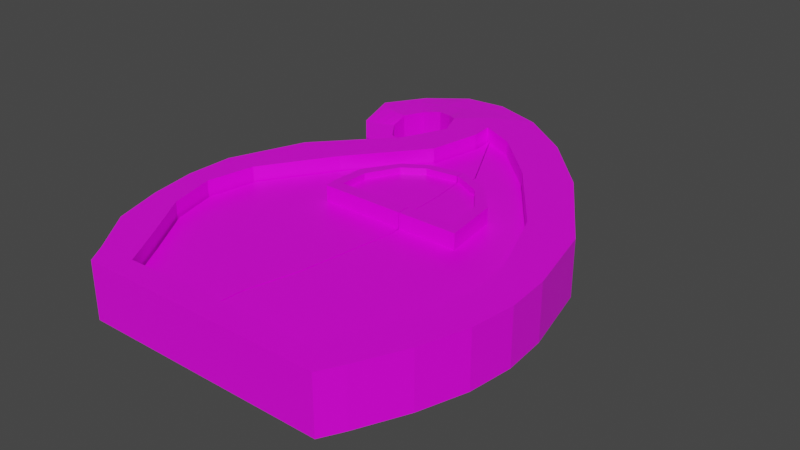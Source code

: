 # Source: door_rock.blend  (saved by Blender 2.91.10; exported with 4.5.12 LTS)
import bpy
from mathutils import Matrix  # noqa: F401  (used for matrix-valued properties, if any)

bpy.ops.wm.read_factory_settings(use_empty=True)
scene = bpy.context.scene
scene.name = 'Scene'

# ---- collections
col_collection = bpy.data.collections.new('Collection'); scene.collection.children.link(col_collection)

# ---- images (referenced by path relative to the original .blend; pixels are not part of the script)
import os
ASSET_DIR = os.environ.get("B2B_ASSET_DIR", "")  # directory of the original .blend (textures are referenced by path, not embedded)
HERE = os.path.dirname(os.path.abspath(__file__))  # packed textures are extracted next to this script under _unpacked/

def load_image(name, relpath, width, height, colorspace="sRGB"):
    """Load a texture the original file referenced (path relative to the .blend, or extracted next to this script)."""
    p = next((c for c in (os.path.join(HERE, relpath), os.path.join(ASSET_DIR, relpath)) if relpath and os.path.exists(c)), "")
    if p:
        img = bpy.data.images.load(p, check_existing=True)
        img.name = name
    else:  # same state as the original file: an image datablock whose file is absent (Cycles renders it pink)
        img = bpy.data.images.new(name, width, height)
        img.source = "FILE"
        img.filepath = "//" + (relpath or name)
    img.colorspace_settings.name = colorspace
    return img
img_img_6689_jpg = load_image('IMG_6689.JPG', 'IMG_6689.JPG', 1024, 1024, 'sRGB')

# ---- materials (node trees are filled in below, after node groups)
mat_material = bpy.data.materials.new('Material')
mat_material.alpha_threshold = 0.0
mat_material.use_transparent_shadow = False
mat_material.line_color = (0.0, 0.0, 0.0, 1.0)

# ---- material node trees
mat_material.use_nodes = True; mat_material.node_tree.nodes.clear()
_N = mat_material.node_tree.nodes; _L = mat_material.node_tree.links
n0 = _N.new('ShaderNodeOutputMaterial'); n0.name = 'Material Output'; n0.location = (300, 300)
n1 = _N.new('ShaderNodeBsdfPrincipled'); n1.name = 'Principled BSDF'; n1.location = (10, 300)
n1.distribution = 'GGX'
n1.subsurface_method = 'BURLEY'
n1.inputs[2].default_value = 0.4
n1.inputs[3].default_value = 1.45
n1.inputs[27].default_value = (0.0, 0.0, 0.0, 1.0)
n1.inputs[28].default_value = 1.0
n2 = _N.new('ShaderNodeTexImage'); n2.name = 'Image Texture'; n2.location = (-461, 302)
n2.image = img_img_6689_jpg
_L.new(n1.outputs[0], n0.inputs[0])
_L.new(n2.outputs[0], n1.inputs[0])
n0.is_active_output = True

# ---- world
world_world = bpy.data.worlds.new('World'); scene.world = world_world
world_world.use_nodes = True; world_world.node_tree.nodes.clear()
_N = world_world.node_tree.nodes; _L = world_world.node_tree.links
n0 = _N.new('ShaderNodeOutputWorld'); n0.name = 'World Output'; n0.location = (300, 300)
n1 = _N.new('ShaderNodeBackground'); n1.name = 'Background'; n1.location = (10, 300)
n1.inputs[0].default_value = (0.05088, 0.05088, 0.05088, 1.0)
_L.new(n1.outputs[0], n0.inputs[0])
n0.is_active_output = True
world_world.color = (0.05088, 0.05088, 0.05088)
world_world.use_sun_shadow = False
world_world.sun_shadow_jitter_overblur = 0.0

# ---- meshes
me_cube = bpy.data.meshes.new('Cube')
me_cube.from_pydata([(1.972, -2.002, 1.0), (1.972, -2.002, -1.0), (-0.3623, -2.002, 1.0), (-0.3623, -2.002, -1.0), (0.6251, -2.002, 1.0), (0.6251, -2.002, -1.0), (-1.0, -0.009479, -1.0), (2.471, -0.06459, 1.0), (-1.0, -0.009479, 1.0), (2.471, -0.06459, -1.0), (-0.4764, -1.822, -1.0), (2.086, -1.795, 1.0), (0.6251, -1.771, -1.0), (0.6251, -1.771, 1.0), (-0.4764, -1.822, 1.0), (2.086, -1.795, -1.0), (-0.79, -1.392, 1.0), (2.298, -1.352, -1.0), (-0.79, -1.392, -1.0), (2.298, -1.352, 1.0), (-0.08503, 1.402, 1.0), (1.723, 1.561, -1.0), (-0.08503, 1.402, -1.0), (1.723, 1.561, 1.0), (-0.7197, 0.7061, -1.0), (2.297, 0.668, 1.0), (-0.7197, 0.7061, 1.0), (2.297, 0.668, -1.0), (-0.9344, -0.917, 1.0), (2.446, -0.9092, -1.0), (-0.9344, -0.917, -1.0), (2.446, -0.9092, 1.0), (0.1063, 1.833, 1.0), (1.183, 2.141, -1.0), (0.1063, 1.833, -1.0), (1.183, 2.141, 1.0), (0.3919, 2.125, -1.0), (0.3919, 2.125, 1.0), (-1.01, -0.4633, 1.0), (2.502, -0.4869, -1.0), (-1.01, -0.4633, -1.0), (2.502, -0.4869, 1.0), (0.1314, -2.002, 1.0), (0.1314, -2.002, -1.0), (-0.6864, 5.416e-05, -1.0), (-0.6864, 5.416e-05, 1.0), (-0.1258, -1.797, -1.0), (-0.1258, -1.797, 1.0), (-0.3615, -1.397, 1.0), (-0.3615, -1.397, -1.0), (0.313, 1.373, 1.0), (0.313, 1.373, -1.0), (-0.2478, 0.6769, 1.0), (-0.2478, 0.6769, -1.0), (-0.6584, -0.919, -1.0), (-0.6584, -0.919, 1.0), (0.4125, 1.899, -1.0), (0.4125, 1.899, 1.0), (-0.7751, -0.4642, 1.0), (-0.7751, -0.4642, -1.0), (1.298, -2.002, -1.0), (1.298, -2.002, 1.0), (2.107, -0.03703, 1.0), (2.107, -0.03703, -1.0), (1.692, -1.783, 1.0), (1.692, -1.783, -1.0), (1.91, -1.378, -1.0), (1.91, -1.378, 1.0), (1.257, 1.452, -1.0), (1.257, 1.452, 1.0), (1.839, 0.6674, -1.0), (1.839, 0.6674, 1.0), (2.106, -0.9151, 1.0), (2.106, -0.9151, -1.0), (0.7489, 1.948, 1.0), (0.7489, 1.948, -1.0), (2.154, -0.476, -1.0), (2.154, -0.476, 1.0), (-0.003083, 2.103, 1.0), (0.6614, 2.517, -1.0), (-0.003083, 2.103, -1.0), (0.6614, 2.517, 1.0), (0.2288, 2.329, -1.0), (0.2288, 2.329, 1.0), (0.09394, 2.187, 1.0), (0.1115, 2.179, -0.9913), (0.4929, 2.443, -1.0), (0.4929, 2.443, 1.0), (-0.3199, 2.556, 0.876), (-0.2732, 2.714, 0.876), (-0.3199, 2.556, -0.8758), (-0.3094, 2.416, -0.8758), (-0.28, 2.32, -0.8682), (-0.2673, 2.219, -0.8758), (-0.2901, 2.313, 0.876), (-0.3094, 2.416, 0.876), (-0.2673, 2.219, 0.876), (-0.2732, 2.714, -0.8758), (-0.06894, 2.332, -0.9297), (0.0735, 2.582, 0.938), (0.1504, 2.717, 0.938), (0.0118, 2.449, -0.9379), (-0.08278, 2.333, 0.938), (-0.1129, 2.169, 0.938), (0.0735, 2.582, -0.9379), (0.0118, 2.449, 0.938), (0.296, 2.555, -0.9379), (-0.1129, 2.169, -0.9379), (-0.656, 2.39, 0.7269), (-0.6951, 2.523, 0.7269), (-0.656, 2.39, -0.7494), (-0.5847, 2.296, -0.7494), (-0.5202, 2.241, -0.743), (-0.4651, 2.176, -0.7494), (-0.5239, 2.232, 0.7269), (-0.5847, 2.296, 0.7269), (-0.4651, 2.176, 0.7269), (-0.6951, 2.523, -0.7494), (-0.8381, 2.056, 0.7185), (-0.9474, 2.142, 0.7185), (-0.8381, 2.056, -0.7578), (-0.7252, 2.021, -0.7578), (-0.6411, 2.015, -0.7514), (-0.5581, 1.993, -0.7578), (-0.6384, 2.004, 0.7185), (-0.7252, 2.021, 0.7185), (-0.5581, 1.993, 0.7185), (-0.9474, 2.142, -0.7578), (-0.7489, 1.735, 0.5317), (-0.8524, 1.735, 0.5317), (-0.7489, 1.735, -0.5706), (-0.6662, 1.766, -0.5706), (-0.6135, 1.8, -0.5658), (-0.5548, 1.826, -0.5706), (-0.6072, 1.795, 0.5317), (-0.6662, 1.766, 0.5317), (-0.5548, 1.826, 0.5317), (-0.8524, 1.735, -0.5706), (-0.534, 1.504, 0.4387), (-0.6068, 1.456, 0.4387), (-0.534, 1.504, -0.4933), (-0.4906, 1.565, -0.4933), (-0.47, 1.614, -0.4892), (-0.4408, 1.66, -0.4933), (-0.4633, 1.614, 0.4387), (-0.4906, 1.565, 0.4387), (-0.4408, 1.66, 0.4387), (-0.6068, 1.456, -0.4933), (-0.02695, 1.493, 0.516), (-0.09871, 1.418, 0.516), (-0.02695, 1.493, -0.5893), (0.007598, 1.574, -0.5893), (0.01879, 1.636, -0.5844), (0.04075, 1.697, -0.5893), (0.02661, 1.638, 0.516), (0.007598, 1.574, 0.516), (0.04075, 1.697, 0.516), (-0.09871, 1.418, -0.5893), (-0.2808, 1.497, 0.3612), (-0.3667, 1.395, 0.3612), (-0.3667, 1.395, -0.425), (-0.2629, 1.541, 0.3612), (-0.3109, 1.442, 0.3612), (-0.2685, 1.54, -0.4216), (-0.2808, 1.497, -0.425), (-0.2488, 1.581, 0.3612), (-0.3109, 1.442, -0.425), (-0.2488, 1.581, -0.425), (-0.1324, 1.502, 0.3652), (-0.2004, 1.384, -0.4335), (-0.1276, 1.547, -0.4301), (-0.115, 1.592, -0.4335), (-0.2004, 1.384, 0.3652), (-0.1221, 1.549, 0.3652), (-0.1529, 1.442, 0.3652), (-0.1324, 1.502, -0.4335), (-0.115, 1.592, 0.3652), (-0.1529, 1.442, -0.4335), (-0.6864, 5.416e-05, 0.4603), (0.6251, -1.771, 0.4603), (-0.1258, -1.797, 0.4603), (-0.3615, -1.397, 0.4603), (0.3919, 2.125, 0.4603), (0.313, 1.373, 0.4603), (-0.2478, 0.6769, 0.4603), (-0.6584, -0.919, 0.4603), (0.4125, 1.899, 0.4603), (-0.7751, -0.4642, 0.4603), (2.107, -0.03703, 0.4603), (1.692, -1.783, 0.4603), (1.91, -1.378, 0.4603), (1.257, 1.452, 0.4603), (1.839, 0.6674, 0.4603), (2.106, -0.9151, 0.4603), (0.7489, 1.948, 0.4603), (2.154, -0.476, 0.4603)], [], [(47, 14, 2, 42), (43, 42, 2, 3), (65, 15, 1, 60), (15, 11, 0, 1), (46, 12, 5, 43), (60, 61, 4, 5), (64, 13, 4, 61), (47, 13, 179, 180), (27, 25, 7, 9), (70, 27, 9, 63), (40, 38, 8, 6), (52, 26, 8, 45), (3, 2, 14, 10), (72, 77, 195, 193), (17, 19, 11, 15), (66, 17, 15, 65), (48, 16, 14, 47), (55, 28, 16, 48), (73, 29, 17, 66), (29, 31, 19, 17), (37, 57, 186, 182), (10, 14, 16, 18), (57, 32, 20, 50), (75, 33, 21, 68), (33, 35, 23, 21), (48, 47, 180, 181), (24, 26, 20, 22), (6, 8, 26, 24), (50, 20, 26, 52), (68, 21, 27, 70), (21, 23, 25, 27), (58, 55, 185, 187), (55, 48, 181, 185), (39, 41, 31, 29), (76, 39, 29, 73), (58, 38, 28, 55), (18, 16, 28, 30), (87, 83, 37, 74), (85, 82, 36, 56), (79, 81, 35, 33), (86, 79, 33, 75), (84, 78, 32, 57), (22, 20, 32, 34), (45, 8, 38, 58), (63, 9, 39, 76), (9, 7, 41, 39), (74, 37, 182, 194), (30, 28, 38, 40), (6, 44, 59, 40), (67, 72, 193, 190), (83, 84, 57, 37), (80, 85, 56, 34), (57, 50, 183, 186), (40, 59, 54, 30), (22, 51, 53, 24), (45, 58, 187, 178), (34, 56, 51, 22), (13, 64, 189, 179), (30, 54, 49, 18), (69, 74, 194, 191), (62, 71, 192, 188), (18, 49, 46, 10), (77, 62, 188, 195), (24, 53, 44, 6), (10, 46, 43, 3), (5, 4, 42, 43), (13, 47, 42, 4), (7, 62, 77, 41), (82, 86, 75, 36), (81, 87, 74, 35), (41, 77, 72, 31), (23, 69, 71, 25), (35, 74, 69, 23), (31, 72, 67, 19), (19, 67, 64, 11), (25, 71, 62, 7), (11, 64, 61, 0), (1, 0, 61, 60), (12, 65, 60, 5), (34, 32, 78, 80), (104, 101, 91, 90), (103, 102, 94, 96), (101, 98, 92, 91), (99, 100, 89, 88), (97, 90, 110, 117), (95, 88, 108, 115), (90, 91, 111, 110), (96, 94, 114, 116), (105, 99, 88, 95), (106, 104, 90, 97), (98, 107, 93, 92), (107, 103, 96, 93), (100, 106, 97, 89), (102, 105, 95, 94), (84, 83, 105, 102), (81, 79, 106, 100), (80, 78, 103, 107), (85, 80, 107, 98), (79, 86, 104, 106), (83, 87, 99, 105), (87, 81, 100, 99), (82, 85, 98, 101), (78, 84, 102, 103), (86, 82, 101, 104), (109, 117, 127, 119), (113, 116, 126, 123), (112, 113, 123, 122), (117, 110, 120, 127), (92, 93, 113, 112), (93, 96, 116, 113), (89, 97, 117, 109), (94, 95, 115, 114), (88, 89, 109, 108), (91, 92, 112, 111), (124, 125, 135, 134), (119, 127, 137, 129), (123, 126, 136, 133), (122, 123, 133, 132), (114, 115, 125, 124), (108, 109, 119, 118), (111, 112, 122, 121), (116, 114, 124, 126), (110, 111, 121, 120), (115, 108, 118, 125), (128, 129, 139, 138), (134, 135, 145, 144), (129, 137, 147, 139), (133, 136, 146, 143), (118, 119, 129, 128), (121, 122, 132, 131), (126, 124, 134, 136), (120, 121, 131, 130), (125, 118, 128, 135), (127, 120, 130, 137), (175, 170, 152, 151), (174, 172, 149, 148), (173, 168, 155, 154), (172, 169, 157, 149), (131, 132, 142, 141), (136, 134, 144, 146), (130, 131, 141, 140), (135, 128, 138, 145), (137, 130, 140, 147), (132, 133, 143, 142), (148, 149, 157, 150), (150, 151, 155, 148), (154, 155, 151, 152), (152, 153, 156, 154), (176, 173, 154, 156), (177, 175, 151, 150), (168, 174, 148, 155), (169, 177, 150, 157), (170, 171, 153, 152), (171, 176, 156, 153), (143, 146, 165, 167), (142, 143, 167, 163), (147, 140, 166, 160), (145, 138, 162, 158), (140, 141, 164, 166), (146, 144, 161, 165), (139, 147, 160, 159), (144, 145, 158, 161), (138, 139, 159, 162), (141, 142, 163, 164), (167, 165, 176, 171), (163, 167, 171, 170), (160, 166, 177, 169), (158, 162, 174, 168), (166, 164, 175, 177), (165, 161, 173, 176), (159, 160, 169, 172), (161, 158, 168, 173), (162, 159, 172, 174), (164, 163, 170, 175), (64, 67, 190, 189), (71, 69, 191, 192), (52, 45, 178, 184), (50, 52, 184, 183), (189, 190, 66, 65), (190, 193, 73, 66), (193, 195, 76, 73), (195, 188, 63, 76), (188, 192, 70, 63), (192, 191, 68, 70), (191, 194, 75, 68), (194, 182, 36, 75), (182, 186, 56, 36), (186, 183, 51, 56), (183, 184, 53, 51), (184, 178, 44, 53), (178, 187, 59, 44), (187, 185, 54, 59), (185, 181, 49, 54), (181, 180, 46, 49), (180, 179, 12, 46), (179, 189, 65, 12)])
_uv = me_cube.uv_layers.new(name='UVMap')
_uv.uv.foreach_set('vector', [0.3595, 0.2194, 0.2984, 0.2129, 0.3152, 0.1939, 0.386, 0.1939, 0.5652, 0.4096, 0.6015, 0.4096, 0.6015, 0.4187, 0.5652, 0.4187, 0.5562, 0.3776, 0.5652, 0.3776, 0.5652, 0.3825, 0.5562, 0.3825, 0.5652, 0.3776, 0.6015, 0.3776, 0.6015, 0.3825, 0.5652, 0.3825, 0.538, 0.3776, 0.5471, 0.3776, 0.5471, 0.3825, 0.538, 0.3825, 0.5652, 0.3915, 0.6015, 0.3915, 0.6015, 0.4006, 0.5652, 0.4006, 0.6097, 0.2175, 0.4568, 0.2188, 0.4568, 0.1939, 0.5533, 0.1939, 0.6286, 0.3776, 0.6196, 0.3776, 0.6196, 0.3776, 0.6286, 0.3776, 0.5652, 0.3599, 0.6015, 0.3599, 0.6015, 0.3645, 0.5652, 0.3645, 0.5562, 0.3599, 0.5652, 0.3599, 0.5652, 0.3645, 0.5562, 0.3645, 0.5652, 0.2888, 0.6015, 0.2888, 0.6015, 0.2917, 0.5652, 0.2917, 0.3237, 0.4779, 0.264, 0.4851, 0.2238, 0.4082, 0.27, 0.4154, 0.5652, 0.2737, 0.6015, 0.2737, 0.6015, 0.2786, 0.5652, 0.2786, 0.6105, 0.3703, 0.6105, 0.3674, 0.6105, 0.3674, 0.6105, 0.3703, 0.5652, 0.3761, 0.6015, 0.3761, 0.6015, 0.3776, 0.5652, 0.3776, 0.5562, 0.3761, 0.5652, 0.3761, 0.5652, 0.3776, 0.5562, 0.3776, 0.3145, 0.2608, 0.2672, 0.2611, 0.2984, 0.2129, 0.3595, 0.2194, 0.2828, 0.3132, 0.2415, 0.3103, 0.2672, 0.2611, 0.3145, 0.2608, 0.5562, 0.3703, 0.5652, 0.3703, 0.5652, 0.3761, 0.5562, 0.3761, 0.5652, 0.3703, 0.6015, 0.3703, 0.6015, 0.3761, 0.5652, 0.3761, 0.6196, 0.3508, 0.6286, 0.3508, 0.6286, 0.3508, 0.6196, 0.3508, 0.5652, 0.2786, 0.6015, 0.2786, 0.6015, 0.2801, 0.5652, 0.2801, 0.4263, 0.6134, 0.3824, 0.6063, 0.355, 0.5599, 0.412, 0.5568, 0.5562, 0.3508, 0.5652, 0.3508, 0.5652, 0.3554, 0.5562, 0.3554, 0.5652, 0.3508, 0.6015, 0.3508, 0.6015, 0.3554, 0.5652, 0.3554, 0.6286, 0.3761, 0.6286, 0.3776, 0.6286, 0.3776, 0.6286, 0.3761, 0.5652, 0.2963, 0.6015, 0.2963, 0.6015, 0.3008, 0.5652, 0.3008, 0.5652, 0.2917, 0.6015, 0.2917, 0.6015, 0.2963, 0.5652, 0.2963, 0.412, 0.5568, 0.355, 0.5599, 0.264, 0.4851, 0.3237, 0.4779, 0.5562, 0.3554, 0.5652, 0.3554, 0.5652, 0.3599, 0.5562, 0.3599, 0.5652, 0.3554, 0.6015, 0.3554, 0.6015, 0.3599, 0.5652, 0.3599, 0.6286, 0.3674, 0.6286, 0.3703, 0.6286, 0.3703, 0.6286, 0.3674, 0.6286, 0.3703, 0.6286, 0.3761, 0.6286, 0.3761, 0.6286, 0.3703, 0.5652, 0.3674, 0.6015, 0.3674, 0.6015, 0.3703, 0.5652, 0.3703, 0.5562, 0.3674, 0.5652, 0.3674, 0.5652, 0.3703, 0.5562, 0.3703, 0.256, 0.3593, 0.2223, 0.3594, 0.2415, 0.3103, 0.2828, 0.3132, 0.5652, 0.2801, 0.6015, 0.2801, 0.6015, 0.2859, 0.5652, 0.2859, 0.4357, 0.6654, 0.4, 0.6596, 0.4233, 0.6377, 0.4745, 0.6186, 0.538, 0.3485, 0.5471, 0.3485, 0.5471, 0.3508, 0.538, 0.3508, 0.5652, 0.3485, 0.6015, 0.3485, 0.6015, 0.3508, 0.5652, 0.3508, 0.5562, 0.3485, 0.5652, 0.3485, 0.5652, 0.3508, 0.5562, 0.3508, 0.3806, 0.6444, 0.3667, 0.6353, 0.3824, 0.6063, 0.4263, 0.6134, 0.5652, 0.3008, 0.6015, 0.3008, 0.6015, 0.3054, 0.5652, 0.3054, 0.27, 0.4154, 0.2238, 0.4082, 0.2223, 0.3594, 0.256, 0.3593, 0.5562, 0.3645, 0.5652, 0.3645, 0.5652, 0.3674, 0.5562, 0.3674, 0.5652, 0.3645, 0.6015, 0.3645, 0.6015, 0.3674, 0.5652, 0.3674, 0.6105, 0.3508, 0.6196, 0.3508, 0.6196, 0.3508, 0.6105, 0.3508, 0.5652, 0.2859, 0.6015, 0.2859, 0.6015, 0.2888, 0.5652, 0.2888, 0.529, 0.3645, 0.538, 0.3645, 0.538, 0.3674, 0.529, 0.3674, 0.6105, 0.3761, 0.6105, 0.3703, 0.6105, 0.3703, 0.6105, 0.3761, 0.4, 0.6596, 0.3806, 0.6444, 0.4263, 0.6134, 0.4233, 0.6377, 0.529, 0.3485, 0.538, 0.3485, 0.538, 0.3508, 0.529, 0.3508, 0.6286, 0.3508, 0.6286, 0.3554, 0.6286, 0.3554, 0.6286, 0.3508, 0.529, 0.3674, 0.538, 0.3674, 0.538, 0.3703, 0.529, 0.3703, 0.529, 0.3554, 0.538, 0.3554, 0.538, 0.3599, 0.529, 0.3599, 0.6286, 0.3645, 0.6286, 0.3674, 0.6286, 0.3674, 0.6286, 0.3645, 0.529, 0.3508, 0.538, 0.3508, 0.538, 0.3554, 0.529, 0.3554, 0.6196, 0.3776, 0.6105, 0.3776, 0.6105, 0.3776, 0.6196, 0.3776, 0.529, 0.3703, 0.538, 0.3703, 0.538, 0.3761, 0.529, 0.3761, 0.6105, 0.3554, 0.6105, 0.3508, 0.6105, 0.3508, 0.6105, 0.3554, 0.6105, 0.3645, 0.6105, 0.3599, 0.6105, 0.3599, 0.6105, 0.3645, 0.529, 0.3761, 0.538, 0.3761, 0.538, 0.3776, 0.529, 0.3776, 0.6105, 0.3674, 0.6105, 0.3645, 0.6105, 0.3645, 0.6105, 0.3674, 0.529, 0.3599, 0.538, 0.3599, 0.538, 0.3645, 0.529, 0.3645, 0.529, 0.3776, 0.538, 0.3776, 0.538, 0.3825, 0.529, 0.3825, 0.5652, 0.4006, 0.6015, 0.4006, 0.6015, 0.4096, 0.5652, 0.4096, 0.4568, 0.2188, 0.3595, 0.2194, 0.386, 0.1939, 0.4568, 0.1939, 0.7074, 0.4095, 0.6578, 0.4123, 0.6641, 0.3674, 0.7116, 0.3662, 0.5471, 0.3485, 0.5562, 0.3485, 0.5562, 0.3508, 0.5471, 0.3508, 0.4604, 0.6737, 0.4374, 0.6662, 0.4723, 0.6155, 0.5315, 0.6353, 0.7116, 0.3662, 0.6641, 0.3674, 0.6575, 0.3224, 0.7039, 0.323, 0.6053, 0.5759, 0.5416, 0.5647, 0.6211, 0.4844, 0.6836, 0.4845, 0.5315, 0.6353, 0.4723, 0.6155, 0.5416, 0.5647, 0.6053, 0.5759, 0.7039, 0.323, 0.6575, 0.3224, 0.6308, 0.2751, 0.6837, 0.2777, 0.6837, 0.2777, 0.6308, 0.2751, 0.6011, 0.2336, 0.6548, 0.2324, 0.6836, 0.4845, 0.6211, 0.4844, 0.6578, 0.4123, 0.7074, 0.4095, 0.6548, 0.2324, 0.6011, 0.2336, 0.5473, 0.2111, 0.6392, 0.2111, 0.5652, 0.3825, 0.6015, 0.3825, 0.6015, 0.3915, 0.5652, 0.3915, 0.5471, 0.3776, 0.5562, 0.3776, 0.5562, 0.3825, 0.5471, 0.3825, 0.5652, 0.3054, 0.6015, 0.3054, 0.6015, 0.3077, 0.5652, 0.3077, 0.5562, 0.3485, 0.5471, 0.3485, 0.5471, 0.3485, 0.5562, 0.3485, 0.351, 0.6424, 0.3553, 0.66, 0.3256, 0.6579, 0.3288, 0.6478, 0.5471, 0.3485, 0.538, 0.3485, 0.538, 0.3485, 0.5471, 0.3485, 0.3802, 0.6804, 0.3907, 0.6942, 0.3328, 0.6939, 0.3265, 0.6777, 0.5652, 0.3485, 0.5562, 0.3485, 0.5562, 0.3485, 0.5652, 0.3485, 0.3228, 0.6689, 0.3213, 0.684, 0.2731, 0.6662, 0.2833, 0.656, 0.5562, 0.3485, 0.5471, 0.3485, 0.5471, 0.3485, 0.5562, 0.3485, 0.3288, 0.6478, 0.3256, 0.6579, 0.292, 0.6491, 0.3005, 0.6431, 0.3688, 0.6725, 0.3811, 0.6799, 0.3213, 0.684, 0.3228, 0.6689, 0.5652, 0.3485, 0.5562, 0.3485, 0.5562, 0.3485, 0.5652, 0.3485, 0.538, 0.3485, 0.529, 0.3485, 0.529, 0.3485, 0.538, 0.3485, 0.5652, 0.3077, 0.6015, 0.3077, 0.6015, 0.3077, 0.5652, 0.3077, 0.6015, 0.3485, 0.5652, 0.3485, 0.5652, 0.3485, 0.6015, 0.3485, 0.3553, 0.66, 0.3688, 0.6725, 0.3228, 0.6689, 0.3256, 0.6579, 0.3806, 0.6444, 0.4, 0.6596, 0.3688, 0.6725, 0.3553, 0.66, 0.6015, 0.3485, 0.5652, 0.3485, 0.5652, 0.3485, 0.6015, 0.3485, 0.5652, 0.3077, 0.6015, 0.3077, 0.6015, 0.3077, 0.5652, 0.3077, 0.538, 0.3485, 0.529, 0.3485, 0.529, 0.3485, 0.538, 0.3485, 0.5652, 0.3485, 0.5562, 0.3485, 0.5562, 0.3485, 0.5652, 0.3485, 0.4, 0.6596, 0.4357, 0.6654, 0.3811, 0.6799, 0.3688, 0.6725, 0.4374, 0.6662, 0.4604, 0.6737, 0.3907, 0.6942, 0.3802, 0.6804, 0.5471, 0.3485, 0.538, 0.3485, 0.538, 0.3485, 0.5471, 0.3485, 0.3667, 0.6353, 0.3806, 0.6444, 0.3553, 0.66, 0.351, 0.6424, 0.5562, 0.3485, 0.5471, 0.3485, 0.5471, 0.3485, 0.5562, 0.3485, 0.6015, 0.3485, 0.5652, 0.3485, 0.5652, 0.3485, 0.6015, 0.3485, 0.5652, 0.3077, 0.6015, 0.3077, 0.6015, 0.3077, 0.5652, 0.3077, 0.538, 0.3485, 0.529, 0.3485, 0.529, 0.3485, 0.538, 0.3485, 0.5652, 0.3485, 0.5562, 0.3485, 0.5562, 0.3485, 0.5652, 0.3485, 0.538, 0.3485, 0.529, 0.3485, 0.529, 0.3485, 0.538, 0.3485, 0.5652, 0.3077, 0.6015, 0.3077, 0.6015, 0.3077, 0.5652, 0.3077, 0.6015, 0.3485, 0.5652, 0.3485, 0.5652, 0.3485, 0.6015, 0.3485, 0.3256, 0.6579, 0.3228, 0.6689, 0.2833, 0.656, 0.292, 0.6491, 0.3265, 0.6777, 0.3328, 0.6939, 0.2753, 0.6744, 0.2806, 0.6607, 0.5471, 0.3485, 0.538, 0.3485, 0.538, 0.3485, 0.5471, 0.3485, 0.2756, 0.6247, 0.2632, 0.6265, 0.2717, 0.599, 0.2801, 0.6022, 0.6015, 0.3485, 0.5652, 0.3485, 0.5652, 0.3485, 0.6015, 0.3485, 0.5652, 0.3077, 0.6015, 0.3077, 0.6015, 0.3077, 0.5652, 0.3077, 0.538, 0.3485, 0.529, 0.3485, 0.529, 0.3485, 0.538, 0.3485, 0.292, 0.6491, 0.2833, 0.656, 0.2632, 0.6265, 0.2756, 0.6247, 0.2806, 0.6607, 0.2753, 0.6744, 0.2408, 0.6353, 0.2557, 0.6266, 0.5471, 0.3485, 0.538, 0.3485, 0.538, 0.3485, 0.5471, 0.3485, 0.3005, 0.6431, 0.292, 0.6491, 0.2756, 0.6247, 0.2871, 0.6235, 0.5562, 0.3485, 0.5471, 0.3485, 0.5471, 0.3485, 0.5562, 0.3485, 0.2833, 0.656, 0.2731, 0.6662, 0.247, 0.6303, 0.2632, 0.6265, 0.2679, 0.5936, 0.2538, 0.5937, 0.2873, 0.5651, 0.2972, 0.5701, 0.2801, 0.6022, 0.2717, 0.599, 0.2968, 0.5774, 0.3007, 0.5827, 0.6015, 0.3485, 0.5652, 0.3485, 0.5652, 0.3485, 0.6015, 0.3485, 0.5652, 0.3077, 0.6015, 0.3077, 0.6015, 0.3077, 0.5652, 0.3077, 0.2557, 0.6266, 0.2408, 0.6353, 0.2538, 0.5937, 0.2679, 0.5936, 0.5471, 0.3485, 0.538, 0.3485, 0.538, 0.3485, 0.5471, 0.3485, 0.2871, 0.6235, 0.2756, 0.6247, 0.2801, 0.6022, 0.2876, 0.6055, 0.5562, 0.3485, 0.5471, 0.3485, 0.5471, 0.3485, 0.5562, 0.3485, 0.2632, 0.6265, 0.247, 0.6303, 0.2598, 0.5957, 0.2717, 0.599, 0.5652, 0.3485, 0.5562, 0.3485, 0.5562, 0.3485, 0.5652, 0.3485, 0.5471, 0.3485, 0.538, 0.3485, 0.538, 0.3485, 0.5471, 0.3485, 0.3493, 0.5637, 0.3428, 0.5578, 0.3566, 0.5612, 0.3664, 0.5689, 0.3497, 0.5757, 0.3482, 0.5707, 0.3682, 0.5784, 0.371, 0.5853, 0.6015, 0.3485, 0.5652, 0.3485, 0.5652, 0.3485, 0.6015, 0.3485, 0.5471, 0.3485, 0.538, 0.3485, 0.538, 0.3485, 0.5471, 0.3485, 0.2876, 0.6055, 0.2801, 0.6022, 0.3007, 0.5827, 0.304, 0.5876, 0.5562, 0.3485, 0.5471, 0.3485, 0.5471, 0.3485, 0.5562, 0.3485, 0.2717, 0.599, 0.2598, 0.5957, 0.2906, 0.5709, 0.2968, 0.5774, 0.5652, 0.3485, 0.5562, 0.3485, 0.5562, 0.3485, 0.5652, 0.3485, 0.538, 0.3485, 0.529, 0.3485, 0.529, 0.3485, 0.538, 0.3485, 0.3664, 0.5689, 0.3566, 0.5612, 0.3566, 0.5612, 0.3664, 0.5689, 0.5562, 0.3485, 0.5471, 0.3485, 0.6196, 0.3485, 0.6105, 0.3485, 0.6286, 0.3485, 0.6196, 0.3485, 0.5471, 0.3485, 0.538, 0.3485, 0.538, 0.3485, 0.5652, 0.3077, 0.6377, 0.3485, 0.6286, 0.3485, 0.3507, 0.5803, 0.3497, 0.5757, 0.371, 0.5853, 0.373, 0.5916, 0.5562, 0.3485, 0.5471, 0.3485, 0.5471, 0.3485, 0.5562, 0.3485, 0.3482, 0.5707, 0.3452, 0.5642, 0.3633, 0.5697, 0.3682, 0.5784, 0.5652, 0.3485, 0.5562, 0.3485, 0.5562, 0.3485, 0.5652, 0.3485, 0.538, 0.3485, 0.529, 0.3485, 0.529, 0.3485, 0.538, 0.3485, 0.5652, 0.3077, 0.6015, 0.3077, 0.6015, 0.3077, 0.5652, 0.3077, 0.5652, 0.3077, 0.6015, 0.3077, 0.6015, 0.3077, 0.5652, 0.3077, 0.538, 0.3485, 0.529, 0.3485, 0.529, 0.3485, 0.538, 0.3485, 0.5652, 0.3485, 0.5562, 0.3485, 0.5562, 0.3485, 0.5652, 0.3485, 0.2968, 0.5774, 0.2906, 0.5709, 0.3226, 0.5643, 0.3269, 0.5702, 0.5562, 0.3485, 0.5471, 0.3485, 0.5471, 0.3485, 0.5562, 0.3485, 0.304, 0.5876, 0.3007, 0.5827, 0.3295, 0.5748, 0.3315, 0.5792, 0.6015, 0.3485, 0.5652, 0.3485, 0.5652, 0.3485, 0.6015, 0.3485, 0.3007, 0.5827, 0.2968, 0.5774, 0.3269, 0.5702, 0.3295, 0.5748, 0.2972, 0.5701, 0.2873, 0.5651, 0.3201, 0.5588, 0.3277, 0.5637, 0.5471, 0.3485, 0.538, 0.3485, 0.538, 0.3485, 0.5471, 0.3485, 0.5652, 0.3077, 0.6015, 0.3077, 0.6015, 0.3077, 0.5652, 0.3077, 0.538, 0.3485, 0.529, 0.3485, 0.529, 0.3485, 0.538, 0.3485, 0.5652, 0.3485, 0.5562, 0.3485, 0.5562, 0.3485, 0.5652, 0.3485, 0.3269, 0.5702, 0.3226, 0.5643, 0.3452, 0.5642, 0.3482, 0.5707, 0.5562, 0.3485, 0.5471, 0.3485, 0.5471, 0.3485, 0.5562, 0.3485, 0.3315, 0.5792, 0.3295, 0.5748, 0.3497, 0.5757, 0.3507, 0.5803, 0.6015, 0.3485, 0.5652, 0.3485, 0.5652, 0.3485, 0.6015, 0.3485, 0.3295, 0.5748, 0.3269, 0.5702, 0.3482, 0.5707, 0.3497, 0.5757, 0.3277, 0.5637, 0.3201, 0.5588, 0.3428, 0.5578, 0.3493, 0.5637, 0.5471, 0.3485, 0.538, 0.3485, 0.538, 0.3485, 0.5471, 0.3485, 0.6105, 0.3776, 0.6105, 0.3761, 0.6105, 0.3761, 0.6105, 0.3776, 0.6105, 0.3599, 0.6105, 0.3554, 0.6105, 0.3554, 0.6105, 0.3599, 0.6286, 0.3599, 0.6286, 0.3645, 0.6286, 0.3645, 0.6286, 0.3599, 0.6286, 0.3554, 0.6286, 0.3599, 0.6286, 0.3599, 0.6286, 0.3554, 0.6105, 0.3776, 0.6105, 0.3761, 0.5562, 0.3761, 0.5562, 0.3776, 0.6105, 0.3761, 0.6105, 0.3703, 0.5562, 0.3703, 0.5562, 0.3761, 0.6105, 0.3703, 0.6105, 0.3674, 0.5562, 0.3674, 0.5562, 0.3703, 0.6105, 0.3674, 0.6105, 0.3645, 0.5562, 0.3645, 0.5562, 0.3674, 0.6105, 0.3645, 0.6105, 0.3599, 0.5562, 0.3599, 0.5562, 0.3645, 0.6105, 0.3599, 0.6105, 0.3554, 0.5562, 0.3554, 0.5562, 0.3599, 0.6105, 0.3554, 0.6105, 0.3508, 0.5562, 0.3508, 0.5562, 0.3554, 0.6105, 0.3508, 0.6196, 0.3508, 0.5471, 0.3508, 0.5562, 0.3508, 0.6196, 0.3508, 0.6286, 0.3508, 0.538, 0.3508, 0.5471, 0.3508, 0.6286, 0.3508, 0.6286, 0.3554, 0.538, 0.3554, 0.538, 0.3508, 0.6286, 0.3554, 0.6286, 0.3599, 0.538, 0.3599, 0.538, 0.3554, 0.6286, 0.3599, 0.6286, 0.3645, 0.538, 0.3645, 0.538, 0.3599, 0.6286, 0.3645, 0.6286, 0.3674, 0.538, 0.3674, 0.538, 0.3645, 0.6286, 0.3674, 0.6286, 0.3703, 0.538, 0.3703, 0.538, 0.3674, 0.6286, 0.3703, 0.6286, 0.3761, 0.538, 0.3761, 0.538, 0.3703, 0.6286, 0.3761, 0.6286, 0.3776, 0.538, 0.3776, 0.538, 0.3761, 0.6286, 0.3776, 0.6196, 0.3776, 0.5471, 0.3776, 0.538, 0.3776, 0.6196, 0.3776, 0.6105, 0.3776, 0.5562, 0.3776, 0.5471, 0.3776])
me_cube.materials.append(mat_material)
me_cube.use_remesh_preserve_volume = False
me_cube.use_remesh_preserve_attributes = False
me_cube.use_mirror_vertex_groups = False
me_cube.update()
me_cube_001 = bpy.data.meshes.new('Cube.001')
me_cube_001.from_pydata([(-0.6451, 0.6669, 0.1237), (-0.6254, -0.009479, 0.1237), (-2.216, 5.416e-05, 0.1237), (-0.8783, -1.403, 0.1237), (-0.9049, -1.771, 0.1237), (-1.656, -1.797, 0.1237), (-0.7558, -0.921, 0.1237), (-1.891, -1.397, 0.1237), (-1.138, 2.125, 0.1237), (-0.7396, 1.343, 0.1237), (-1.217, 1.373, 0.1237), (-1.778, 0.6769, 0.1237), (-0.6906, -0.4652, 0.1237), (-2.188, -0.919, 0.1237), (-1.118, 1.899, 0.1237), (-2.305, -0.4642, 0.1237), (-2.305, -0.4642, -0.006524), (-1.118, 1.899, -0.006524), (-2.188, -0.919, -0.006524), (-0.6906, -0.4652, -0.006524), (-1.778, 0.6769, -0.006524), (-1.217, 1.373, -0.006524), (-0.7396, 1.343, -0.006524), (-1.138, 2.125, -0.006524), (-1.891, -1.397, -0.006524), (-0.7558, -0.921, -0.006524), (-1.656, -1.797, -0.006524), (-0.9049, -1.771, -0.006524), (-0.8783, -1.403, -0.006524), (-2.216, 5.416e-05, -0.006524), (-0.6254, -0.009479, -0.006524), (-0.6451, 0.6669, -0.006524), (-0.7042, 1.09, 0.1237), (-1.455, -0.004511, 0.1237), (-0.6292, 0.1201, 0.1237), (-1.447, 0.1271, 0.1237), (-1.468, 0.2491, 0.1237), (-0.6329, 0.2476, 0.1237), (-1.027, 1.043, 0.1237), (-1.78, 0.6731, 0.1237), (-1.249, 0.9001, 0.1237), (-1.454, 0.5732, 0.1237), (-0.6395, 0.4758, 0.1237), (-0.6356, 0.3394, 0.1237), (-0.6806, 0.9209, 0.1237), (-0.6806, 0.9209, 0.2128), (-0.6451, 0.6669, 0.2128), (-0.6329, 0.2476, 0.2128), (-0.6292, 0.1201, 0.2128), (-1.468, 0.2491, 0.2128), (-1.447, 0.1271, 0.2128), (-1.454, 0.5732, 0.2128), (-0.6356, 0.3394, 0.2128), (-0.7831, 0.2479, 0.2128), (-0.7042, 1.09, 0.2128), (-1.027, 1.043, 0.2128), (-1.249, 0.9001, 0.2128), (-0.6395, 0.4758, 0.2128), (-0.692, 1.002, 0.2128), (-1.002, 0.962, 0.2128), (-1.198, 0.829, 0.2128), (-1.359, 0.5274, 0.2128), (-1.364, 0.2489, 0.2128), (-0.6329, 0.2476, 0.2746), (-0.6292, 0.1201, 0.2746), (-1.468, 0.2491, 0.2746), (-1.447, 0.1271, 0.2746), (-1.454, 0.5732, 0.2746), (-0.7831, 0.2479, 0.2746), (-1.364, 0.2489, 0.2746), (-0.7042, 1.09, 0.2746), (-1.027, 1.043, 0.2746), (-1.002, 0.962, 0.2746), (-1.249, 0.9001, 0.2746), (-1.198, 0.829, 0.2746), (-1.359, 0.5274, 0.2746), (-0.692, 1.002, 0.2746)], [], [(7, 5, 26, 24), (8, 14, 17, 23), (28, 27, 4, 3), (13, 7, 24, 18), (22, 31, 0, 44, 32, 9), (14, 10, 21, 17), (5, 4, 27, 26), (25, 28, 3, 6), (10, 11, 20, 21), (19, 25, 6, 12), (15, 13, 18, 16), (30, 19, 12, 1), (2, 15, 16, 29), (35, 36, 49, 50), (28, 24, 26, 27), (25, 18, 24, 28), (23, 17, 21, 22), (19, 16, 18, 25), (30, 29, 16, 19), (1, 12, 15, 2, 33), (12, 6, 13, 15), (8, 9, 10, 14), (6, 3, 7, 13), (3, 4, 5, 7), (23, 22, 9, 8), (11, 39, 2, 29, 20), (31, 30, 1, 34, 37, 43, 42, 0), (40, 41, 39, 11, 10, 9, 32, 38), (35, 34, 1, 33), (43, 37, 47, 52), (38, 32, 54, 55), (22, 21, 20, 29, 30, 31), (39, 41, 36, 35, 33, 2), (37, 34, 48, 47), (42, 43, 52, 57), (40, 38, 55, 56), (36, 41, 51, 49), (41, 40, 56, 51), (48, 50, 66, 64), (56, 55, 71, 73), (61, 62, 69, 75), (50, 49, 65, 66), (46, 57, 53, 45), (53, 57, 52), (52, 47, 53), (45, 53, 59, 58), (0, 42, 57, 46), (44, 0, 46, 45), (32, 44, 45, 58, 54), (34, 35, 50, 48), (73, 71, 72, 74), (54, 58, 76, 70), (60, 59, 53), (61, 60, 53), (62, 61, 53), (65, 69, 68, 63, 64, 66), (73, 74, 75, 67), (67, 75, 69, 65), (76, 72, 71, 70), (58, 59, 72, 76), (49, 51, 67, 65), (51, 56, 73, 67), (59, 60, 74, 72), (53, 47, 63, 68), (62, 53, 68, 69), (60, 61, 75, 74), (55, 54, 70, 71), (47, 48, 64, 63)])
_uv = me_cube_001.uv_layers.new(name='UVMap')
_uv.uv.foreach_set('vector', [0.3222, 0.2611, 0.3581, 0.2193, 0.3581, 0.2193, 0.3222, 0.2611, 0.434, 0.6202, 0.4254, 0.6288, 0.4254, 0.6288, 0.434, 0.6202, 0.4527, 0.2586, 0.4494, 0.216, 0.4494, 0.216, 0.4527, 0.2586, 0.2839, 0.314, 0.3222, 0.2611, 0.3222, 0.2611, 0.2839, 0.314, 0.4726, 0.561, 0.4928, 0.4899, 0.4928, 0.4899, 0.4807, 0.5161, 0.478, 0.5323, 0.4726, 0.561, 0.4254, 0.6288, 0.3939, 0.5398, 0.3939, 0.5398, 0.4254, 0.6288, 0.3581, 0.2193, 0.4494, 0.216, 0.4494, 0.216, 0.3581, 0.2193, 0.4667, 0.3142, 0.4527, 0.2586, 0.4527, 0.2586, 0.4667, 0.3142, 0.3939, 0.5398, 0.3225, 0.4834, 0.3225, 0.4834, 0.3939, 0.5398, 0.4832, 0.3649, 0.4667, 0.3142, 0.4667, 0.3142, 0.4832, 0.3649, 0.2621, 0.3613, 0.2839, 0.314, 0.2839, 0.314, 0.2621, 0.3613, 0.4906, 0.4113, 0.4832, 0.3649, 0.4832, 0.3649, 0.4906, 0.4113, 0.2677, 0.4104, 0.2621, 0.3613, 0.2621, 0.3613, 0.2677, 0.4104, 0.3856, 0.4274, 0.3799, 0.4413, 0.3799, 0.4413, 0.3856, 0.4274, 0.4527, 0.2586, 0.3222, 0.2611, 0.3581, 0.2193, 0.4494, 0.216, 0.4667, 0.3142, 0.2839, 0.314, 0.3222, 0.2611, 0.4527, 0.2586, 0.434, 0.6202, 0.4254, 0.6288, 0.3939, 0.5398, 0.4726, 0.561, 0.4832, 0.3649, 0.2621, 0.3613, 0.2839, 0.314, 0.4667, 0.3142, 0.4906, 0.4113, 0.2677, 0.4104, 0.2621, 0.3613, 0.4832, 0.3649, 0.4906, 0.4113, 0.4832, 0.3649, 0.2621, 0.3613, 0.2677, 0.4104, 0.3917, 0.4124, 0.4832, 0.3649, 0.4667, 0.3142, 0.2839, 0.314, 0.2621, 0.3613, 0.434, 0.6202, 0.4726, 0.561, 0.3939, 0.5398, 0.4254, 0.6288, 0.4667, 0.3142, 0.4527, 0.2586, 0.3222, 0.2611, 0.2839, 0.314, 0.4527, 0.2586, 0.4494, 0.216, 0.3581, 0.2193, 0.3222, 0.2611, 0.434, 0.6202, 0.4726, 0.561, 0.4726, 0.561, 0.434, 0.6202, 0.3225, 0.4834, 0.3225, 0.483, 0.2677, 0.4104, 0.2677, 0.4104, 0.3225, 0.4834, 0.4928, 0.4899, 0.4906, 0.4113, 0.4906, 0.4113, 0.493, 0.4273, 0.493, 0.4419, 0.4929, 0.4524, 0.4929, 0.468, 0.4928, 0.4899, 0.4009, 0.5047, 0.3756, 0.4632, 0.3225, 0.483, 0.3225, 0.4834, 0.3939, 0.5398, 0.4726, 0.561, 0.478, 0.5323, 0.433, 0.5209, 0.3856, 0.4274, 0.493, 0.4273, 0.4906, 0.4113, 0.3917, 0.4124, 0.4929, 0.4524, 0.493, 0.4419, 0.493, 0.4419, 0.4929, 0.4524, 0.433, 0.5209, 0.478, 0.5323, 0.478, 0.5323, 0.433, 0.5209, 0.4726, 0.561, 0.3939, 0.5398, 0.3225, 0.4834, 0.2677, 0.4104, 0.4906, 0.4113, 0.4928, 0.4899, 0.3225, 0.483, 0.3756, 0.4632, 0.3799, 0.4413, 0.3856, 0.4274, 0.3917, 0.4124, 0.2677, 0.4104, 0.493, 0.4419, 0.493, 0.4273, 0.493, 0.4273, 0.493, 0.4419, 0.4929, 0.468, 0.4929, 0.4524, 0.4929, 0.4524, 0.4929, 0.468, 0.4009, 0.5047, 0.433, 0.5209, 0.433, 0.5209, 0.4009, 0.5047, 0.3799, 0.4413, 0.3756, 0.4632, 0.3756, 0.4632, 0.3799, 0.4413, 0.3756, 0.4632, 0.4009, 0.5047, 0.4009, 0.5047, 0.3756, 0.4632, 0.493, 0.4273, 0.3856, 0.4274, 0.3856, 0.4274, 0.493, 0.4273, 0.4009, 0.5047, 0.433, 0.5209, 0.433, 0.5209, 0.4009, 0.5047, 0.3896, 0.4603, 0.3938, 0.4414, 0.3938, 0.4414, 0.3896, 0.4603, 0.3856, 0.4274, 0.3799, 0.4413, 0.3799, 0.4413, 0.3856, 0.4274, 0.4928, 0.4899, 0.4929, 0.468, 0.472, 0.4418, 0.4807, 0.5161, 0.472, 0.4418, 0.4929, 0.468, 0.4929, 0.4524, 0.4929, 0.4524, 0.493, 0.4419, 0.472, 0.4418, 0.4807, 0.5161, 0.472, 0.4418, 0.4416, 0.5106, 0.4804, 0.5195, 0.4928, 0.4899, 0.4929, 0.468, 0.4929, 0.468, 0.4928, 0.4899, 0.4807, 0.5161, 0.4928, 0.4899, 0.4928, 0.4899, 0.4807, 0.5161, 0.478, 0.5323, 0.4807, 0.5161, 0.4807, 0.5161, 0.4804, 0.5195, 0.478, 0.5323, 0.493, 0.4273, 0.3856, 0.4274, 0.3856, 0.4274, 0.493, 0.4273, 0.4009, 0.5047, 0.433, 0.5209, 0.4416, 0.5106, 0.4087, 0.4978, 0.478, 0.5323, 0.4804, 0.5195, 0.4804, 0.5195, 0.478, 0.5323, 0.4087, 0.4978, 0.4416, 0.5106, 0.472, 0.4418, 0.3896, 0.4603, 0.4087, 0.4978, 0.472, 0.4418, 0.3938, 0.4414, 0.3896, 0.4603, 0.472, 0.4418, 0.3799, 0.4413, 0.3938, 0.4414, 0.472, 0.4418, 0.493, 0.4419, 0.493, 0.4273, 0.3856, 0.4274, 0.4009, 0.5047, 0.4087, 0.4978, 0.3896, 0.4603, 0.3756, 0.4632, 0.3756, 0.4632, 0.3896, 0.4603, 0.3938, 0.4414, 0.3799, 0.4413, 0.4804, 0.5195, 0.4416, 0.5106, 0.433, 0.5209, 0.478, 0.5323, 0.4804, 0.5195, 0.4416, 0.5106, 0.4416, 0.5106, 0.4804, 0.5195, 0.3799, 0.4413, 0.3756, 0.4632, 0.3756, 0.4632, 0.3799, 0.4413, 0.3756, 0.4632, 0.4009, 0.5047, 0.4009, 0.5047, 0.3756, 0.4632, 0.4416, 0.5106, 0.4087, 0.4978, 0.4087, 0.4978, 0.4416, 0.5106, 0.472, 0.4418, 0.493, 0.4419, 0.493, 0.4419, 0.472, 0.4418, 0.3938, 0.4414, 0.472, 0.4418, 0.472, 0.4418, 0.3938, 0.4414, 0.4087, 0.4978, 0.3896, 0.4603, 0.3896, 0.4603, 0.4087, 0.4978, 0.433, 0.5209, 0.478, 0.5323, 0.478, 0.5323, 0.433, 0.5209, 0.493, 0.4419, 0.493, 0.4273, 0.493, 0.4273, 0.493, 0.4419])
me_cube_001.materials.append(mat_material)
me_cube_001.use_remesh_preserve_volume = False
me_cube_001.use_remesh_preserve_attributes = False
me_cube_001.use_mirror_vertex_groups = False
me_cube_001.update()
me_cube_002 = bpy.data.meshes.new('Cube.002')
me_cube_002.from_pydata([(0.6358, -0.476, -0.006524), (-0.769, 1.948, -0.006524), (0.5878, -0.9151, -0.006524), (-0.633, 0.6669, 0.1237), (-0.6133, -0.009479, 0.1237), (-0.8661, -1.403, 0.1237), (-0.8928, -1.771, 0.1237), (-0.7436, -0.921, 0.1237), (-1.126, 2.125, 0.1237), (-0.7274, 1.343, 0.1237), (-0.6785, -0.4652, 0.1237), (0.5896, -0.03703, 0.1237), (0.1743, -1.783, 0.1237), (0.3922, -1.378, 0.1237), (-0.2612, 1.452, 0.1237), (0.3207, 0.6674, 0.1237), (0.5878, -0.9151, 0.1237), (-0.769, 1.948, 0.1237), (0.6358, -0.476, 0.1237), (0.3207, 0.6674, -0.006524), (-0.2612, 1.452, -0.006524), (0.3922, -1.378, -0.006524), (0.1743, -1.783, -0.006524), (0.5896, -0.03703, -0.006524), (-0.6785, -0.4652, -0.006524), (-0.7274, 1.343, -0.006524), (-1.126, 2.125, -0.006524), (-0.7436, -0.921, -0.006524), (-0.8928, -1.771, -0.006524), (-0.8661, -1.403, -0.006524), (-0.6133, -0.009479, -0.006524), (-0.633, 0.6669, -0.006524), (-0.6169, 0.1149, 0.1237), (0.4966, 0.1087, 0.1237), (-0.03698, 0.1117, 0.1237), (-0.1098, 0.6672, 0.1237), (-0.6925, 1.093, 0.1237), (-0.3532, 0.9463, 0.1237), (-0.01432, 1.119, 0.1237), (-0.6275, 0.4801, 0.1237), (-0.6236, 0.3463, 0.1237), (-0.6207, 0.2462, 0.1237), (-0.05449, 0.2453, 0.1237), (-0.671, 0.9389, 0.1237), (-0.6305, 1.066, 0.1237), (-0.671, 0.9389, 0.2163), (-0.633, 0.6669, 0.2163), (-0.6169, 0.1149, 0.2163), (-0.03698, 0.1117, 0.2163), (-0.6305, 1.066, 0.2163), (-0.3532, 0.9463, 0.2163), (-0.1098, 0.6672, 0.2163), (-0.6275, 0.4801, 0.2163), (-0.6207, 0.2462, 0.2163), (-0.05449, 0.2453, 0.2163), (-0.6236, 0.3463, 0.2163), (-0.6925, 1.093, 0.2163), (-0.6533, 0.9944, 0.2163), (-0.6793, 0.9989, 0.2163), (-0.2052, 0.6076, 0.2163), (-0.1653, 0.2455, 0.2163), (-0.3965, 0.8728, 0.2163), (-0.6169, 0.1149, 0.2783), (-0.03698, 0.1117, 0.2783), (-0.6305, 1.066, 0.2783), (-0.3532, 0.9463, 0.2783), (-0.1098, 0.6672, 0.2783), (-0.3965, 0.8728, 0.2783), (-0.6207, 0.2462, 0.2783), (-0.05449, 0.2453, 0.2783), (-0.1653, 0.2455, 0.2783), (-0.6925, 1.093, 0.2783), (-0.6533, 0.9944, 0.2783), (-0.6793, 0.9989, 0.2783), (-0.2052, 0.6076, 0.2783)], [], [(12, 13, 21, 22), (13, 16, 2, 21), (25, 26, 8, 9), (14, 17, 1, 20), (31, 25, 9, 36, 43, 3), (30, 31, 3, 39, 40, 41, 32, 4), (15, 38, 14, 20, 19), (24, 30, 4, 10), (16, 18, 0, 2), (27, 24, 10, 7), (6, 12, 22, 28), (18, 11, 23, 0), (29, 27, 7, 5), (3, 43, 45, 46), (23, 30, 24, 0), (0, 24, 27, 2), (1, 26, 25, 20), (2, 27, 29, 21), (21, 29, 28, 22), (15, 11, 33, 34, 42, 35), (13, 12, 6, 5), (16, 13, 5, 7), (17, 14, 9, 8), (14, 38, 37, 44, 36, 9), (18, 16, 7, 10), (11, 18, 10, 4), (17, 8, 26, 1), (28, 29, 5, 6), (11, 15, 19, 23), (34, 32, 47, 48), (32, 34, 33, 11, 4), (37, 38, 15, 35), (20, 25, 31, 30, 23, 19), (40, 39, 52, 55), (37, 35, 51, 50), (35, 42, 54, 51), (55, 52, 61, 59), (54, 48, 63, 69), (57, 58, 73, 72), (56, 49, 64, 71), (47, 53, 68, 62), (32, 41, 53, 47), (43, 36, 56, 58, 45), (39, 3, 46, 52), (41, 40, 55, 53), (44, 37, 50, 49), (42, 34, 48, 54), (36, 44, 49, 56), (65, 67, 72, 64), (58, 57, 45), (57, 61, 52, 46, 45), (59, 60, 53, 55), (53, 60, 70, 68), (63, 62, 68, 70, 69), (69, 70, 74, 66), (64, 72, 73, 71), (74, 67, 65, 66), (61, 57, 72, 67), (48, 47, 62, 63), (60, 59, 74, 70), (49, 50, 65, 64), (59, 61, 67, 74), (58, 56, 71, 73), (50, 51, 66, 65), (51, 54, 69, 66)])
_uv = me_cube_002.uv_layers.new(name='UVMap')
_uv.uv.foreach_set('vector', [0.6875, 0.7164, 0.6875, 0.7064, 0.6875, 0.7064, 0.6875, 0.7164, 0.6875, 0.7064, 0.6875, 0.6663, 0.6875, 0.6663, 0.6875, 0.7064, 0.75, 0.5631, 0.75, 0.5315, 0.75, 0.5315, 0.75, 0.5631, 0.6875, 0.5631, 0.6875, 0.5315, 0.6875, 0.5315, 0.6875, 0.5631, 0.75, 0.5946, 0.75, 0.5631, 0.75, 0.5631, 0.75, 0.5748, 0.75, 0.582, 0.75, 0.5946, 0.75, 0.6262, 0.75, 0.5946, 0.75, 0.5946, 0.75, 0.6033, 0.75, 0.6096, 0.75, 0.6143, 0.75, 0.6204, 0.75, 0.6262, 0.6875, 0.5946, 0.6875, 0.5765, 0.6875, 0.5631, 0.6875, 0.5631, 0.6875, 0.5946, 0.75, 0.6462, 0.75, 0.6262, 0.75, 0.6262, 0.75, 0.6462, 0.6875, 0.6663, 0.6875, 0.6462, 0.6875, 0.6462, 0.6875, 0.6663, 0.75, 0.6663, 0.75, 0.6462, 0.75, 0.6462, 0.75, 0.6663, 0.75, 0.7164, 0.6875, 0.7164, 0.6875, 0.7164, 0.75, 0.7164, 0.6875, 0.6462, 0.6875, 0.6262, 0.6875, 0.6262, 0.6875, 0.6462, 0.75, 0.7064, 0.75, 0.6663, 0.75, 0.6663, 0.75, 0.7064, 0.75, 0.5946, 0.75, 0.582, 0.75, 0.582, 0.75, 0.5946, 0.6875, 0.6262, 0.75, 0.6262, 0.75, 0.6462, 0.6875, 0.6462, 0.6875, 0.6462, 0.75, 0.6462, 0.75, 0.6663, 0.6875, 0.6663, 0.6875, 0.5315, 0.75, 0.5315, 0.75, 0.5631, 0.6875, 0.5631, 0.6875, 0.6663, 0.75, 0.6663, 0.75, 0.7064, 0.6875, 0.7064, 0.6875, 0.7064, 0.75, 0.7064, 0.75, 0.7164, 0.6875, 0.7164, 0.6202, 0.4851, 0.6522, 0.4177, 0.6475, 0.4323, 0.5705, 0.4276, 0.5719, 0.4414, 0.5611, 0.4852, 0.6044, 0.2411, 0.6261, 0.2106, 0.4518, 0.2127, 0.4512, 0.2413, 0.6543, 0.3184, 0.6044, 0.2411, 0.4512, 0.2413, 0.4699, 0.3221, 0.5045, 0.5959, 0.5615, 0.5504, 0.4735, 0.5552, 0.4242, 0.6319, 0.5615, 0.5504, 0.5917, 0.5205, 0.5337, 0.5129, 0.4904, 0.5259, 0.4835, 0.5299, 0.4735, 0.5552, 0.6616, 0.3634, 0.6543, 0.3184, 0.4699, 0.3221, 0.4843, 0.3686, 0.6522, 0.4177, 0.6616, 0.3634, 0.4843, 0.3686, 0.4841, 0.4138, 0.6875, 0.5315, 0.75, 0.5315, 0.75, 0.5315, 0.6875, 0.5315, 0.75, 0.7164, 0.75, 0.7064, 0.75, 0.7064, 0.75, 0.7164, 0.6875, 0.6262, 0.6875, 0.5946, 0.6875, 0.5946, 0.6875, 0.6262, 0.5509, 0.5349, 0.5217, 0.5687, 0.5145, 0.5652, 0.5437, 0.5314, 0.484, 0.4269, 0.5705, 0.4276, 0.6475, 0.4323, 0.6522, 0.4177, 0.4841, 0.4138, 0.5337, 0.5129, 0.5917, 0.5205, 0.6202, 0.4851, 0.5611, 0.4852, 0.6875, 0.5631, 0.75, 0.5631, 0.75, 0.5946, 0.75, 0.6262, 0.6875, 0.6262, 0.6875, 0.5946, 0.75, 0.6096, 0.75, 0.6033, 0.75, 0.6033, 0.75, 0.6096, 0.5979, 0.4806, 0.5792, 0.5022, 0.572, 0.4987, 0.5907, 0.4771, 0.5792, 0.5022, 0.5577, 0.527, 0.5505, 0.5235, 0.572, 0.4987, 0.4839, 0.4513, 0.4838, 0.4654, 0.5153, 0.5015, 0.5468, 0.4789, 0.5505, 0.5235, 0.5437, 0.5314, 0.5389, 0.529, 0.5457, 0.5212, 0.7487, 0.5796, 0.75, 0.5792, 0.75, 0.5792, 0.7487, 0.5796, 0.6093, 0.4556, 0.6059, 0.4595, 0.6011, 0.4572, 0.6045, 0.4532, 0.75, 0.6204, 0.75, 0.6143, 0.75, 0.6143, 0.75, 0.6204, 0.75, 0.6204, 0.75, 0.6143, 0.75, 0.6143, 0.75, 0.6204, 0.75, 0.582, 0.75, 0.5748, 0.75, 0.5748, 0.75, 0.5792, 0.75, 0.582, 0.75, 0.6033, 0.75, 0.5946, 0.75, 0.5946, 0.75, 0.6033, 0.75, 0.6143, 0.75, 0.6096, 0.75, 0.6096, 0.75, 0.6143, 0.6131, 0.463, 0.5979, 0.4806, 0.5907, 0.4771, 0.6059, 0.4595, 0.5577, 0.527, 0.5509, 0.5349, 0.5437, 0.5314, 0.5505, 0.5235, 0.6165, 0.4591, 0.6131, 0.463, 0.6059, 0.4595, 0.6093, 0.4556, 0.5212, 0.5082, 0.5153, 0.5015, 0.4866, 0.519, 0.4904, 0.5259, 0.75, 0.5792, 0.7487, 0.5796, 0.75, 0.582, 0.4866, 0.519, 0.5153, 0.5015, 0.4838, 0.4654, 0.4837, 0.485, 0.4836, 0.5137, 0.5468, 0.4789, 0.5423, 0.4415, 0.4839, 0.4407, 0.4839, 0.4513, 0.75, 0.6143, 0.7241, 0.614, 0.7241, 0.614, 0.75, 0.6143, 0.5551, 0.4279, 0.484, 0.4269, 0.4839, 0.4407, 0.5423, 0.4415, 0.5565, 0.4417, 0.5565, 0.4417, 0.5423, 0.4415, 0.5468, 0.4789, 0.5611, 0.4852, 0.4904, 0.5259, 0.4866, 0.519, 0.4836, 0.52, 0.4835, 0.5299, 0.5468, 0.4789, 0.5153, 0.5015, 0.5212, 0.5082, 0.5611, 0.4852, 0.736, 0.5874, 0.7487, 0.5796, 0.7487, 0.5796, 0.736, 0.5874, 0.5437, 0.5314, 0.5145, 0.5652, 0.5097, 0.5628, 0.5389, 0.529, 0.7241, 0.614, 0.7221, 0.5974, 0.7221, 0.5974, 0.7241, 0.614, 0.6059, 0.4595, 0.5907, 0.4771, 0.5859, 0.4748, 0.6011, 0.4572, 0.7221, 0.5974, 0.736, 0.5874, 0.736, 0.5874, 0.7221, 0.5974, 0.75, 0.5792, 0.75, 0.5748, 0.75, 0.5748, 0.75, 0.5792, 0.5907, 0.4771, 0.572, 0.4987, 0.5672, 0.4964, 0.5859, 0.4748, 0.572, 0.4987, 0.5505, 0.5235, 0.5457, 0.5212, 0.5672, 0.4964])
me_cube_002.materials.append(mat_material)
me_cube_002.use_remesh_preserve_volume = False
me_cube_002.use_remesh_preserve_attributes = False
me_cube_002.use_mirror_vertex_groups = False
me_cube_002.update()

# ---- objects
ob_frame = bpy.data.objects.new('Frame', me_cube)
ob_empty = bpy.data.objects.new('Empty', img_img_6689_jpg)
ob_lef_door = bpy.data.objects.new('Lef_Door', me_cube_001)
ob_right_door = bpy.data.objects.new('Right_door', me_cube_002)

# ---- transforms, parenting, visibility, modifiers, constraints
ob_frame.location = (-1.554, 0.0, 0.0)
ob_frame.scale = (1.0, 1.0, 0.2687)
ob_frame.lock_rotations_4d = False
ob_frame.empty_display_type = 'ARROWS'
ob_frame.lineart.crease_threshold = 0.0
ob_empty.location = (-2.36, 0.8166, 0.0)
ob_empty.lock_location = (True, True, True)
ob_empty.lock_rotation = (True, True, True)
ob_empty.lock_scale = (True, True, True)
ob_empty.empty_display_type = 'IMAGE'
ob_empty.empty_display_size = 9.78
ob_empty.empty_image_offset = (-0.2556, -0.5)
ob_empty.lineart.crease_threshold = 0.0
ob_lef_door.parent = ob_frame
ob_lef_door.matrix_parent_inverse = Matrix(((1.0, -0.0, 0.0, 1.554), (-0.0, 1.0, -0.0, 0.0), (0.0, 0.0, 3.722, -0.0), (-0.0, 0.0, -0.0, 1.0)))
ob_lef_door.location = (0.0, 0.0, 0.0)
ob_lef_door.lock_rotations_4d = False
ob_lef_door.empty_display_type = 'ARROWS'
ob_lef_door.lineart.crease_threshold = 0.0
ob_right_door.parent = ob_frame
ob_right_door.matrix_parent_inverse = Matrix(((1.0, -0.0, 0.0, 1.554), (-0.0, 1.0, -0.0, 0.0), (0.0, 0.0, 3.722, -0.0), (-0.0, 0.0, -0.0, 1.0)))
ob_right_door.location = (0.0, 0.0, 0.0)
ob_right_door.lock_rotations_4d = False
ob_right_door.empty_display_type = 'ARROWS'
ob_right_door.lineart.crease_threshold = 0.0

# ---- collection membership
col_collection.objects.link(ob_frame)
col_collection.objects.link(ob_empty)
col_collection.objects.link(ob_lef_door)
col_collection.objects.link(ob_right_door)

# ---- scene / render settings (as saved in the file)
scene.frame_start = 1; scene.frame_end = 250; scene.frame_set(100)
scene.render.engine = 'BLENDER_EEVEE_NEXT'
scene.cycles.use_denoising = False
scene.cycles.samples = 128
scene.cycles.sampling_pattern = 'TABULATED_SOBOL'
scene.cycles.use_adaptive_sampling = False
scene.cycles.use_light_tree = False
scene.view_settings.view_transform = 'Filmic'
bpy.context.view_layer.update()

# ---- added for rendering (the .blend has no active camera and no usable light): camera, sun
cam_auto = bpy.data.cameras.new('AutoCamera')
cam_auto.lens = 50.0
cam_auto.sensor_width = 36.0
cam_auto.clip_end = 1000.0
ob_auto_camera = bpy.data.objects.new('AutoCamera', cam_auto)
scene.collection.objects.link(ob_auto_camera)
ob_auto_camera.location = (4.65807, -6.20239, 4.37801)
ob_auto_camera.rotation_euler = (1.09748, -7.21219e-08, 0.694738)
scene.camera = ob_auto_camera
light_auto_sun = bpy.data.lights.new('AutoSun', 'SUN')
light_auto_sun.energy = 3.0
light_auto_sun.angle = 0.0523599
ob_auto_sun = bpy.data.objects.new('AutoSun', light_auto_sun)
scene.collection.objects.link(ob_auto_sun)
ob_auto_sun.rotation_euler = (0.872665, 0.174533, 0.523599)
bpy.context.view_layer.update()
